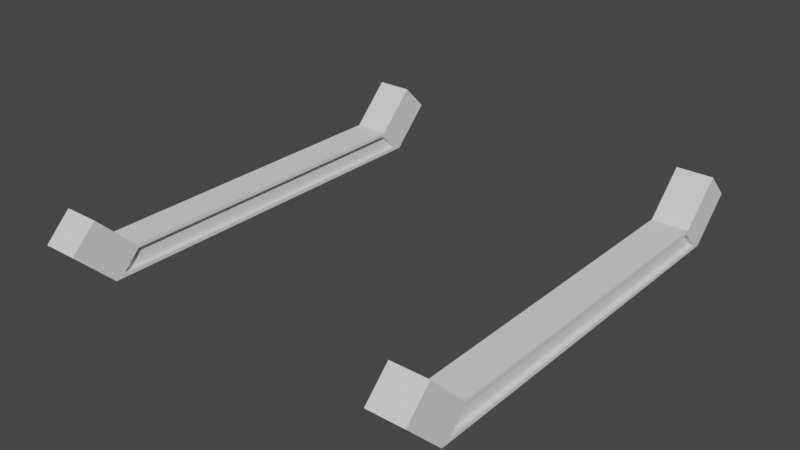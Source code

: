 # Source: CorridorStraightCableSupport2.blend  (saved by Blender 2.81.16; exported with 4.5.12 LTS)
import bpy
from mathutils import Matrix  # noqa: F401  (used for matrix-valued properties, if any)

bpy.ops.wm.read_factory_settings(use_empty=True)
scene = bpy.context.scene
scene.name = 'Scene'

# ---- collections
col_collection = bpy.data.collections.new('Collection'); scene.collection.children.link(col_collection)

# ---- node groups
ng_auto_smooth = bpy.data.node_groups.new('Auto Smooth', 'GeometryNodeTree')
_s = ng_auto_smooth.interface.new_socket(name='Geometry', in_out='OUTPUT', socket_type='NodeSocketGeometry')
_s = ng_auto_smooth.interface.new_socket(name='Geometry', in_out='INPUT', socket_type='NodeSocketGeometry')
_s = ng_auto_smooth.interface.new_socket(name='Angle', in_out='INPUT', socket_type='NodeSocketFloat')
_s.subtype = 'ANGLE'
_s.min_value = 0.0
_s.max_value = 3.142
ng_auto_smooth.is_modifier = True
_N = ng_auto_smooth.nodes; _L = ng_auto_smooth.links
n0 = _N.new('NodeGroupOutput'); n0.name = 'Group Output'; n0.location = (480, -100)
n1 = _N.new('NodeGroupInput'); n1.name = 'Group Input'; n1.location = (-420, -300)
n2 = _N.new('NodeGroupInput'); n2.name = 'Group Input.001'; n2.location = (-60, -100)
n3 = _N.new('GeometryNodeSetShadeSmooth'); n3.name = 'Set Shade Smooth'; n3.location = (120, -100)
n3.domain = 'EDGE'
n4 = _N.new('GeometryNodeSetShadeSmooth'); n4.name = 'Set Shade Smooth.001'; n4.location = (300, -100)
n5 = _N.new('GeometryNodeInputMeshEdgeAngle'); n5.name = 'Edge Angle'; n5.location = (-420, -220)
n6 = _N.new('GeometryNodeInputEdgeSmooth'); n6.name = 'Is Edge Smooth'; n6.location = (-60, -160)
n7 = _N.new('GeometryNodeInputShadeSmooth'); n7.name = 'Is Face Smooth'; n7.location = (-240, -340)
n8 = _N.new('FunctionNodeBooleanMath'); n8.name = 'Boolean Math'; n8.location = (-60, -220)
n9 = _N.new('FunctionNodeCompare'); n9.name = 'Compare'; n9.location = (-240, -180)
n9.operation = 'LESS_EQUAL'
_L.new(n5.outputs[0], n9.inputs[0])
_L.new(n4.outputs[0], n0.inputs[0])
_L.new(n1.outputs[1], n9.inputs[1])
_L.new(n9.outputs[0], n8.inputs[0])
_L.new(n7.outputs[0], n8.inputs[1])
_L.new(n2.outputs[0], n3.inputs[0])
_L.new(n6.outputs[0], n3.inputs[1])
_L.new(n3.outputs[0], n4.inputs[0])
_L.new(n8.outputs[0], n3.inputs[2])
n0.is_active_output = True

# ---- world
world_world = bpy.data.worlds.new('World'); scene.world = world_world
world_world.use_nodes = True; world_world.node_tree.nodes.clear()
_N = world_world.node_tree.nodes; _L = world_world.node_tree.links
n0 = _N.new('ShaderNodeOutputWorld'); n0.name = 'World Output'; n0.location = (300, 300)
n1 = _N.new('ShaderNodeBackground'); n1.name = 'Background'; n1.location = (10, 300)
n1.inputs[0].default_value = (0.05088, 0.05088, 0.05088, 1.0)
_L.new(n1.outputs[0], n0.inputs[0])
n0.is_active_output = True
world_world.color = (0.05088, 0.05088, 0.05088)
world_world.use_sun_shadow = False
world_world.sun_shadow_jitter_overblur = 0.0

# ---- meshes
me_cube_001 = bpy.data.meshes.new('Cube.001')
me_cube_001.from_pydata([(0.9, -1.022, 3.849), (0.9, -0.921, 3.951), (0.9, 1.022, 3.849), (0.9, 0.921, 3.951), (1.1, -1.022, 3.849), (1.1, -0.921, 3.951), (1.1, 1.022, 3.849), (1.1, 0.921, 3.951), (0.9, 0.9293, 3.971), (0.9, 1.071, 3.829), (1.1, 1.071, 3.829), (1.1, 0.9293, 3.971), (0.9, 1.146, 4.188), (0.9, 1.288, 4.046), (1.1, 1.288, 4.046), (1.1, 1.146, 4.188), (0.9, -1.289, 4.048), (0.9, -1.148, 4.189), (1.1, -1.148, 4.189), (1.1, -1.289, 4.048), (0.9, 1.071, 3.829), (0.9, -1.071, 3.829), (0.9, -0.9293, 3.971), (0.9, 0.9293, 3.971), (1.1, 0.9293, 3.971), (1.1, 1.071, 3.829), (1.1, -1.071, 3.829), (1.1, -0.9293, 3.971), (1.075, 0.921, 3.951), (1.075, 1.022, 3.849), (1.075, -1.022, 3.849), (1.075, -0.921, 3.951), (0.925, 1.022, 3.849), (0.925, -1.022, 3.849), (0.925, -0.921, 3.951), (0.925, 0.921, 3.951)], [], [(3, 2, 32, 35), (24, 25, 10, 11), (7, 5, 31, 28), (27, 22, 17, 18), (20, 25, 26, 21), (24, 23, 22, 27), (11, 10, 14, 15), (25, 20, 9, 10), (23, 24, 11, 8), (20, 23, 8, 9), (13, 12, 15, 14), (10, 9, 13, 14), (8, 11, 15, 12), (9, 8, 12, 13), (19, 18, 17, 16), (26, 27, 18, 19), (22, 21, 16, 17), (21, 26, 19, 16), (0, 2, 20, 21), (1, 0, 21, 22), (3, 1, 22, 23), (2, 3, 23, 20), (7, 6, 25, 24), (6, 4, 26, 25), (5, 7, 24, 27), (4, 5, 27, 26), (29, 28, 31, 30), (6, 7, 28, 29), (5, 4, 30, 31), (4, 6, 29, 30), (33, 34, 35, 32), (0, 1, 34, 33), (1, 3, 35, 34), (2, 0, 33, 32)])
me_cube_001.polygons.foreach_set('use_smooth', [True] * 34)
_uv = me_cube_001.uv_layers.new(name='UVMap')
_uv.uv.foreach_set('vector', [0.5896, 0.2465, 0.4104, 0.2467, 0.4104, 0.2467, 0.5896, 0.2465, 0.625, 0.5, 0.375, 0.5, 0.375, 0.5, 0.625, 0.5, 0.5896, 0.5035, 0.5896, 0.7465, 0.5896, 0.7465, 0.5896, 0.5035, 0.625, 0.75, 0.875, 0.75, 0.875, 0.75, 0.625, 0.75, 0.125, 0.5, 0.375, 0.5, 0.375, 0.75, 0.125, 0.75, 0.625, 0.5, 0.875, 0.5, 0.875, 0.75, 0.625, 0.75, 0.625, 0.5, 0.375, 0.5, 0.375, 0.5, 0.625, 0.5, 0.375, 0.5, 0.125, 0.5, 0.125, 0.5, 0.375, 0.5, 0.875, 0.5, 0.625, 0.5, 0.625, 0.5, 0.875, 0.5, 0.375, 0.25, 0.625, 0.25, 0.625, 0.25, 0.375, 0.25, 0.375, 0.25, 0.625, 0.25, 0.625, 0.5, 0.375, 0.5, 0.375, 0.5, 0.125, 0.5, 0.125, 0.5, 0.375, 0.5, 0.875, 0.5, 0.625, 0.5, 0.625, 0.5, 0.875, 0.5, 0.375, 0.25, 0.625, 0.25, 0.625, 0.25, 0.375, 0.25, 0.375, 0.75, 0.625, 0.75, 0.625, 1.0, 0.375, 1.0, 0.375, 0.75, 0.625, 0.75, 0.625, 0.75, 0.375, 0.75, 0.625, 0.0, 0.375, 0.0, 0.375, 0.0, 0.625, 0.0, 0.125, 0.75, 0.375, 0.75, 0.375, 0.75, 0.125, 0.75, 0.4104, 0.003345, 0.4104, 0.2467, 0.375, 0.25, 0.375, 0.0, 0.5896, 0.003479, 0.4104, 0.003345, 0.375, 0.0, 0.625, 0.0, 0.5896, 0.2465, 0.5896, 0.003479, 0.625, 0.0, 0.625, 0.25, 0.4104, 0.2467, 0.5896, 0.2465, 0.625, 0.25, 0.375, 0.25, 0.5896, 0.5035, 0.4104, 0.5033, 0.375, 0.5, 0.625, 0.5, 0.4104, 0.5033, 0.4104, 0.7467, 0.375, 0.75, 0.375, 0.5, 0.5896, 0.7465, 0.5896, 0.5035, 0.625, 0.5, 0.625, 0.75, 0.4104, 0.7467, 0.5896, 0.7465, 0.625, 0.75, 0.375, 0.75, 0.4104, 0.5033, 0.5896, 0.5035, 0.5896, 0.7465, 0.4104, 0.7467, 0.4104, 0.5033, 0.5896, 0.5035, 0.5896, 0.5035, 0.4104, 0.5033, 0.5896, 0.7465, 0.4104, 0.7467, 0.4104, 0.7467, 0.5896, 0.7465, 0.4104, 0.7467, 0.4104, 0.5033, 0.4104, 0.5033, 0.4104, 0.7467, 0.4104, 0.003345, 0.5896, 0.003479, 0.5896, 0.2465, 0.4104, 0.2467, 0.4104, 0.003345, 0.5896, 0.003479, 0.5896, 0.003479, 0.4104, 0.003345, 0.5896, 0.003479, 0.5896, 0.2465, 0.5896, 0.2465, 0.5896, 0.003479, 0.4104, 0.2467, 0.4104, 0.003345, 0.4104, 0.003345, 0.4104, 0.2467])
me_cube_001.use_remesh_fix_poles = True
me_cube_001.use_remesh_preserve_attributes = False
me_cube_001.use_mirror_vertex_groups = False
me_cube_001.update()

# ---- objects
ob_cablesupport2 = bpy.data.objects.new('CableSupport2', me_cube_001)

# ---- transforms, parenting, visibility, modifiers, constraints
ob_cablesupport2.location = (0.0, 0.0, 0.0)
ob_cablesupport2.lineart.crease_threshold = 0.0
_m = ob_cablesupport2.modifiers.new('Mirror', 'MIRROR')
_m = ob_cablesupport2.modifiers.new('Auto Smooth', 'NODES')
_m.node_group = ng_auto_smooth
_gi = [s.identifier for s in ng_auto_smooth.interface.items_tree if s.item_type == 'SOCKET' and s.in_out == 'INPUT']
_m[_gi[1]] = 0.5236  # Angle

# ---- collection membership
col_collection.objects.link(ob_cablesupport2)

# ---- scene / render settings (as saved in the file)
scene.frame_start = 1; scene.frame_end = 250; scene.frame_set(1)
scene.render.engine = 'BLENDER_EEVEE_NEXT'
scene.cycles.use_denoising = False
scene.cycles.samples = 128
scene.cycles.sampling_pattern = 'TABULATED_SOBOL'
scene.cycles.use_adaptive_sampling = False
scene.cycles.use_light_tree = False
scene.view_settings.view_transform = 'Filmic'
bpy.context.view_layer.update()

# ---- added for rendering (the .blend has no active camera and no usable light): camera, sun
cam_auto = bpy.data.cameras.new('AutoCamera')
cam_auto.lens = 50.0
cam_auto.sensor_width = 36.0
cam_auto.clip_end = 1000.0
ob_auto_camera = bpy.data.objects.new('AutoCamera', cam_auto)
scene.collection.objects.link(ob_auto_camera)
ob_auto_camera.location = (3.15262, -3.78399, 6.53141)
ob_auto_camera.rotation_euler = (1.09748, -7.21219e-08, 0.694738)
scene.camera = ob_auto_camera
light_auto_sun = bpy.data.lights.new('AutoSun', 'SUN')
light_auto_sun.energy = 3.0
light_auto_sun.angle = 0.0523599
ob_auto_sun = bpy.data.objects.new('AutoSun', light_auto_sun)
scene.collection.objects.link(ob_auto_sun)
ob_auto_sun.rotation_euler = (0.872665, 0.174533, 0.523599)
bpy.context.view_layer.update()
